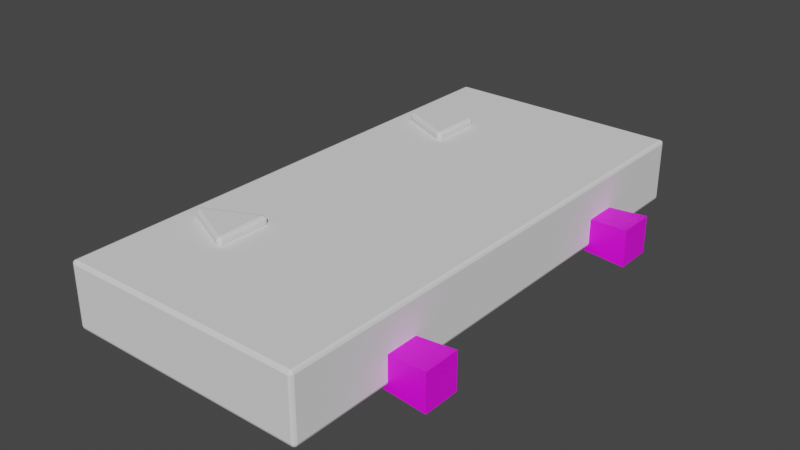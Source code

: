 # Source: VirtualHalvesSwapper.blend  (saved by Blender 4.1.24; exported with 4.5.12 LTS)
import bpy
from mathutils import Matrix  # noqa: F401  (used for matrix-valued properties, if any)

bpy.ops.wm.read_factory_settings(use_empty=True)
scene = bpy.context.scene
scene.name = 'Scene'

# ---- images (referenced by path relative to the original .blend; pixels are not part of the script)
import os
ASSET_DIR = os.environ.get("B2B_ASSET_DIR", "")  # directory of the original .blend (textures are referenced by path, not embedded)
HERE = os.path.dirname(os.path.abspath(__file__))  # packed textures are extracted next to this script under _unpacked/

def load_image(name, relpath, width, height, colorspace="sRGB"):
    """Load a texture the original file referenced (path relative to the .blend, or extracted next to this script)."""
    p = next((c for c in (os.path.join(HERE, relpath), os.path.join(ASSET_DIR, relpath)) if relpath and os.path.exists(c)), "")
    if p:
        img = bpy.data.images.load(p, check_existing=True)
        img.name = name
    else:  # same state as the original file: an image datablock whose file is absent (Cycles renders it pink)
        img = bpy.data.images.new(name, width, height)
        img.source = "FILE"
        img.filepath = "//" + (relpath or name)
    img.colorspace_settings.name = colorspace
    return img
img_color_jpg_005 = load_image('color.jpg.005', 'color.jpg', 1024, 1024, 'sRGB')
img_color_jpg_001 = load_image('color.jpg.001', 'color.jpg', 1024, 1024, 'sRGB')
img_color_jpg_004 = load_image('color.jpg.004', 'color.jpg', 1024, 1024, 'sRGB')

# ---- materials (node trees are filled in below, after node groups)
mat_tt_checker_512x512_uv_grid_007 = bpy.data.materials.new('TT_checker_512x512_UV_GRID.007')
mat_tt_checker_512x512_uv_grid_007.use_transparent_shadow = False
mat_tt_checker_512x512_uv_grid_001 = bpy.data.materials.new('TT_checker_512x512_UV_GRID.001')
mat_tt_checker_512x512_uv_grid_001.use_transparent_shadow = False
mat_tt_checker_512x512_uv_grid_006 = bpy.data.materials.new('TT_checker_512x512_UV_GRID.006')
mat_tt_checker_512x512_uv_grid_006.use_transparent_shadow = False

# ---- node groups
ng_auto_smooth_004 = bpy.data.node_groups.new('Auto Smooth.004', 'GeometryNodeTree')
_s = ng_auto_smooth_004.interface.new_socket(name='Geometry', in_out='OUTPUT', socket_type='NodeSocketGeometry')
_s = ng_auto_smooth_004.interface.new_socket(name='Geometry', in_out='INPUT', socket_type='NodeSocketGeometry')
_s = ng_auto_smooth_004.interface.new_socket(name='Angle', in_out='INPUT', socket_type='NodeSocketFloat')
_s.subtype = 'ANGLE'
_s.min_value = 0.0
_s.max_value = 3.142
ng_auto_smooth_004.is_modifier = True
_N = ng_auto_smooth_004.nodes; _L = ng_auto_smooth_004.links
n0 = _N.new('NodeGroupOutput'); n0.name = 'Group Output'; n0.location = (480, -100)
n1 = _N.new('NodeGroupInput'); n1.name = 'Group Input'; n1.location = (-420, -300)
n2 = _N.new('NodeGroupInput'); n2.name = 'Group Input.001'; n2.location = (-60, -100)
n3 = _N.new('GeometryNodeSetShadeSmooth'); n3.name = 'Set Shade Smooth'; n3.location = (120, -100)
n3.domain = 'EDGE'
n4 = _N.new('GeometryNodeSetShadeSmooth'); n4.name = 'Set Shade Smooth.001'; n4.location = (300, -100)
n5 = _N.new('GeometryNodeInputMeshEdgeAngle'); n5.name = 'Edge Angle'; n5.location = (-420, -220)
n6 = _N.new('GeometryNodeInputEdgeSmooth'); n6.name = 'Is Edge Smooth'; n6.location = (-60, -160)
n7 = _N.new('GeometryNodeInputShadeSmooth'); n7.name = 'Is Face Smooth'; n7.location = (-240, -340)
n8 = _N.new('FunctionNodeBooleanMath'); n8.name = 'Boolean Math'; n8.location = (-60, -220)
n9 = _N.new('FunctionNodeCompare'); n9.name = 'Compare'; n9.location = (-240, -180)
n9.operation = 'LESS_EQUAL'
_L.new(n5.outputs[0], n9.inputs[0])
_L.new(n4.outputs[0], n0.inputs[0])
_L.new(n1.outputs[1], n9.inputs[1])
_L.new(n9.outputs[0], n8.inputs[0])
_L.new(n7.outputs[0], n8.inputs[1])
_L.new(n2.outputs[0], n3.inputs[0])
_L.new(n6.outputs[0], n3.inputs[1])
_L.new(n3.outputs[0], n4.inputs[0])
_L.new(n8.outputs[0], n3.inputs[2])
n0.is_active_output = True
ng_auto_smooth = bpy.data.node_groups.new('Auto Smooth', 'GeometryNodeTree')
_s = ng_auto_smooth.interface.new_socket(name='Geometry', in_out='OUTPUT', socket_type='NodeSocketGeometry')
_s = ng_auto_smooth.interface.new_socket(name='Geometry', in_out='INPUT', socket_type='NodeSocketGeometry')
_s = ng_auto_smooth.interface.new_socket(name='Angle', in_out='INPUT', socket_type='NodeSocketFloat')
_s.subtype = 'ANGLE'
_s.min_value = 0.0
_s.max_value = 3.142
ng_auto_smooth.is_modifier = True
_N = ng_auto_smooth.nodes; _L = ng_auto_smooth.links
n0 = _N.new('NodeGroupOutput'); n0.name = 'Group Output'; n0.location = (480, -100)
n1 = _N.new('NodeGroupInput'); n1.name = 'Group Input'; n1.location = (-420, -300)
n2 = _N.new('NodeGroupInput'); n2.name = 'Group Input.001'; n2.location = (-60, -100)
n3 = _N.new('GeometryNodeSetShadeSmooth'); n3.name = 'Set Shade Smooth'; n3.location = (120, -100)
n3.domain = 'EDGE'
n4 = _N.new('GeometryNodeSetShadeSmooth'); n4.name = 'Set Shade Smooth.001'; n4.location = (300, -100)
n5 = _N.new('GeometryNodeInputMeshEdgeAngle'); n5.name = 'Edge Angle'; n5.location = (-420, -220)
n6 = _N.new('GeometryNodeInputEdgeSmooth'); n6.name = 'Is Edge Smooth'; n6.location = (-60, -160)
n7 = _N.new('GeometryNodeInputShadeSmooth'); n7.name = 'Is Face Smooth'; n7.location = (-240, -340)
n8 = _N.new('FunctionNodeBooleanMath'); n8.name = 'Boolean Math'; n8.location = (-60, -220)
n9 = _N.new('FunctionNodeCompare'); n9.name = 'Compare'; n9.location = (-240, -180)
n9.operation = 'LESS_EQUAL'
_L.new(n5.outputs[0], n9.inputs[0])
_L.new(n4.outputs[0], n0.inputs[0])
_L.new(n1.outputs[1], n9.inputs[1])
_L.new(n9.outputs[0], n8.inputs[0])
_L.new(n7.outputs[0], n8.inputs[1])
_L.new(n2.outputs[0], n3.inputs[0])
_L.new(n6.outputs[0], n3.inputs[1])
_L.new(n3.outputs[0], n4.inputs[0])
_L.new(n8.outputs[0], n3.inputs[2])
n0.is_active_output = True
ng_auto_smooth_003 = bpy.data.node_groups.new('Auto Smooth.003', 'GeometryNodeTree')
_s = ng_auto_smooth_003.interface.new_socket(name='Geometry', in_out='OUTPUT', socket_type='NodeSocketGeometry')
_s = ng_auto_smooth_003.interface.new_socket(name='Geometry', in_out='INPUT', socket_type='NodeSocketGeometry')
_s = ng_auto_smooth_003.interface.new_socket(name='Angle', in_out='INPUT', socket_type='NodeSocketFloat')
_s.subtype = 'ANGLE'
_s.min_value = 0.0
_s.max_value = 3.142
ng_auto_smooth_003.is_modifier = True
_N = ng_auto_smooth_003.nodes; _L = ng_auto_smooth_003.links
n0 = _N.new('NodeGroupOutput'); n0.name = 'Group Output'; n0.location = (480, -100)
n1 = _N.new('NodeGroupInput'); n1.name = 'Group Input'; n1.location = (-420, -300)
n2 = _N.new('NodeGroupInput'); n2.name = 'Group Input.001'; n2.location = (-60, -100)
n3 = _N.new('GeometryNodeSetShadeSmooth'); n3.name = 'Set Shade Smooth'; n3.location = (120, -100)
n3.domain = 'EDGE'
n4 = _N.new('GeometryNodeSetShadeSmooth'); n4.name = 'Set Shade Smooth.001'; n4.location = (300, -100)
n5 = _N.new('GeometryNodeInputMeshEdgeAngle'); n5.name = 'Edge Angle'; n5.location = (-420, -220)
n6 = _N.new('GeometryNodeInputEdgeSmooth'); n6.name = 'Is Edge Smooth'; n6.location = (-60, -160)
n7 = _N.new('GeometryNodeInputShadeSmooth'); n7.name = 'Is Face Smooth'; n7.location = (-240, -340)
n8 = _N.new('FunctionNodeBooleanMath'); n8.name = 'Boolean Math'; n8.location = (-60, -220)
n9 = _N.new('FunctionNodeCompare'); n9.name = 'Compare'; n9.location = (-240, -180)
n9.operation = 'LESS_EQUAL'
_L.new(n5.outputs[0], n9.inputs[0])
_L.new(n4.outputs[0], n0.inputs[0])
_L.new(n1.outputs[1], n9.inputs[1])
_L.new(n9.outputs[0], n8.inputs[0])
_L.new(n7.outputs[0], n8.inputs[1])
_L.new(n2.outputs[0], n3.inputs[0])
_L.new(n6.outputs[0], n3.inputs[1])
_L.new(n3.outputs[0], n4.inputs[0])
_L.new(n8.outputs[0], n3.inputs[2])
n0.is_active_output = True

# ---- material node trees
mat_tt_checker_512x512_uv_grid_007.use_nodes = True; mat_tt_checker_512x512_uv_grid_007.node_tree.nodes.clear()
_N = mat_tt_checker_512x512_uv_grid_007.node_tree.nodes; _L = mat_tt_checker_512x512_uv_grid_007.node_tree.links
n0 = _N.new('ShaderNodeBsdfPrincipled'); n0.name = 'Principled BSDF'; n0.location = (72, 394)
n0.distribution = 'GGX'
n0.subsurface_method = 'RANDOM_WALK_SKIN'
n0.inputs[3].default_value = 1.45
n0.inputs[27].default_value = (0.0, 0.0, 0.0, 1.0)
n0.inputs[28].default_value = 1.0
n1 = _N.new('ShaderNodeOutputMaterial'); n1.name = 'Material Output'; n1.location = (362, 394)
n2 = _N.new('ShaderNodeTexImage'); n2.name = 'checker'; n2.location = (-370, 138)
n2.image = img_color_jpg_005
n3 = _N.new('ShaderNodeUVMap'); n3.name = 'UV Map'; n3.location = (-628, 54)
n3.uv_map = 'Color'
_L.new(n0.outputs[0], n1.inputs[0])
_L.new(n2.outputs[0], n0.inputs[0])
_L.new(n3.outputs[0], n2.inputs[0])
n1.is_active_output = True
mat_tt_checker_512x512_uv_grid_001.use_nodes = True; mat_tt_checker_512x512_uv_grid_001.node_tree.nodes.clear()
_N = mat_tt_checker_512x512_uv_grid_001.node_tree.nodes; _L = mat_tt_checker_512x512_uv_grid_001.node_tree.links
n0 = _N.new('ShaderNodeBsdfPrincipled'); n0.name = 'Principled BSDF'; n0.location = (72, 394)
n0.distribution = 'GGX'
n0.subsurface_method = 'RANDOM_WALK_SKIN'
n0.inputs[3].default_value = 1.45
n0.inputs[27].default_value = (0.0, 0.0, 0.0, 1.0)
n0.inputs[28].default_value = 1.0
n1 = _N.new('ShaderNodeOutputMaterial'); n1.name = 'Material Output'; n1.location = (362, 394)
n2 = _N.new('ShaderNodeTexImage'); n2.name = 'checker'; n2.location = (-370, 138)
n2.image = img_color_jpg_001
n3 = _N.new('ShaderNodeUVMap'); n3.name = 'UV Map'; n3.location = (-628, 54)
n3.uv_map = 'Color'
_L.new(n0.outputs[0], n1.inputs[0])
_L.new(n2.outputs[0], n0.inputs[0])
_L.new(n3.outputs[0], n2.inputs[0])
n1.is_active_output = True
mat_tt_checker_512x512_uv_grid_006.use_nodes = True; mat_tt_checker_512x512_uv_grid_006.node_tree.nodes.clear()
_N = mat_tt_checker_512x512_uv_grid_006.node_tree.nodes; _L = mat_tt_checker_512x512_uv_grid_006.node_tree.links
n0 = _N.new('ShaderNodeBsdfPrincipled'); n0.name = 'Principled BSDF'; n0.location = (72, 394)
n0.distribution = 'GGX'
n0.subsurface_method = 'RANDOM_WALK_SKIN'
n0.inputs[3].default_value = 1.45
n0.inputs[27].default_value = (0.0, 0.0, 0.0, 1.0)
n0.inputs[28].default_value = 1.0
n1 = _N.new('ShaderNodeOutputMaterial'); n1.name = 'Material Output'; n1.location = (362, 394)
n2 = _N.new('ShaderNodeTexImage'); n2.name = 'checker'; n2.location = (-370, 138)
n2.image = img_color_jpg_004
n3 = _N.new('ShaderNodeUVMap'); n3.name = 'UV Map'; n3.location = (-628, 54)
n3.uv_map = 'Color'
_L.new(n0.outputs[0], n1.inputs[0])
_L.new(n2.outputs[0], n0.inputs[0])
_L.new(n3.outputs[0], n2.inputs[0])
n1.is_active_output = True

# ---- world
world_world = bpy.data.worlds.new('World'); scene.world = world_world
world_world.use_nodes = True; world_world.node_tree.nodes.clear()
_N = world_world.node_tree.nodes; _L = world_world.node_tree.links
n0 = _N.new('ShaderNodeOutputWorld'); n0.name = 'World Output'; n0.location = (300, 300)
n1 = _N.new('ShaderNodeBackground'); n1.name = 'Background'; n1.location = (10, 300)
n1.inputs[0].default_value = (0.05088, 0.05088, 0.05088, 1.0)
_L.new(n1.outputs[0], n0.inputs[0])
n0.is_active_output = True
world_world.color = (0.05088, 0.05088, 0.05088)
world_world.use_sun_shadow = False
world_world.sun_shadow_jitter_overblur = 0.0

# ---- meshes
me_cube = bpy.data.meshes.new('Cube')
me_cube.from_pydata([(-0.4231, -1.404, 0.06043), (-0.4231, -1.404, 0.2838), (-0.4231, 0.4041, 0.06043), (-0.4231, 0.4041, 0.2838), (0.4231, -1.404, 0.06043), (0.4231, -1.404, 0.2838), (0.4231, 0.4041, 0.06043), (0.4231, 0.4041, 0.2838), (-0.1624, -0.9, 0.2778), (-0.1624, -0.9, 0.3118), (-0.1624, -1.1, 0.2778), (-0.1624, -1.1, 0.3118), (-0.3624, -0.9907, 0.2778), (-0.3624, -0.9907, 0.3118), (-0.3624, -1.009, 0.2778), (-0.3624, -1.009, 0.3118), (-0.1624, 0.1, 0.2778), (-0.1624, 0.1, 0.3118), (-0.1624, -0.1, 0.2778), (-0.1624, -0.1, 0.3118), (-0.3624, 0.009337, 0.2778), (-0.3624, 0.009337, 0.3118), (-0.3624, -0.009337, 0.2778), (-0.3624, -0.009337, 0.3118)], [], [(0, 1, 3, 2), (2, 3, 7, 6), (6, 7, 5, 4), (4, 5, 1, 0), (2, 6, 4, 0), (7, 3, 1, 5), (8, 9, 11, 10), (10, 11, 15, 14), (14, 15, 13, 12), (12, 13, 9, 8), (10, 14, 12, 8), (15, 11, 9, 13), (16, 17, 19, 18), (18, 19, 23, 22), (22, 23, 21, 20), (20, 21, 17, 16), (18, 22, 20, 16), (23, 19, 17, 21)])
_uv = me_cube.uv_layers.new(name='UVMap')
_uv.uv.foreach_set('vector', [0.3445, 0.7155, 0.3445, 0.7155, 0.3445, 0.7155, 0.3445, 0.7155, 0.3445, 0.7155, 0.3445, 0.7155, 0.3445, 0.7155, 0.3445, 0.7155, 0.3445, 0.7155, 0.3445, 0.7155, 0.3445, 0.7155, 0.3445, 0.7155, 0.3445, 0.7155, 0.3445, 0.7155, 0.3445, 0.7155, 0.3445, 0.7155, 0.3445, 0.7155, 0.3445, 0.7155, 0.3445, 0.7155, 0.3445, 0.7155, 0.3445, 0.7155, 0.3445, 0.7155, 0.3445, 0.7155, 0.3445, 0.7155, 0.346, 0.5806, 0.346, 0.5806, 0.346, 0.5806, 0.346, 0.5806, 0.346, 0.5806, 0.346, 0.5806, 0.346, 0.5806, 0.346, 0.5806, 0.346, 0.5806, 0.346, 0.5806, 0.346, 0.5806, 0.346, 0.5806, 0.346, 0.5806, 0.346, 0.5806, 0.346, 0.5806, 0.346, 0.5806, 0.346, 0.5806, 0.346, 0.5806, 0.346, 0.5806, 0.346, 0.5806, 0.346, 0.5806, 0.346, 0.5806, 0.346, 0.5806, 0.346, 0.5806, 0.346, 0.5806, 0.346, 0.5806, 0.346, 0.5806, 0.346, 0.5806, 0.346, 0.5806, 0.346, 0.5806, 0.346, 0.5806, 0.346, 0.5806, 0.346, 0.5806, 0.346, 0.5806, 0.346, 0.5806, 0.346, 0.5806, 0.346, 0.5806, 0.346, 0.5806, 0.346, 0.5806, 0.346, 0.5806, 0.346, 0.5806, 0.346, 0.5806, 0.346, 0.5806, 0.346, 0.5806, 0.346, 0.5806, 0.346, 0.5806, 0.346, 0.5806, 0.346, 0.5806])
_uv.active_render = True
_uv = me_cube.uv_layers.new(name='UVMap.001')
_uv.uv.foreach_set('vector', [0.8109, 0.7654, 0.7164, 0.7654, 0.7164, 6.534e-09, 0.8109, 2.401e-09, 1.0, 0.6875, 0.9055, 0.6875, 0.9055, 0.3438, 1.0, 0.3438, 0.9055, 0.7654, 0.8109, 0.7654, 0.8109, 1.502e-08, 0.9055, 1.088e-08, 1.0, 0.3438, 0.9055, 0.3438, 0.9055, 1.088e-08, 1.0, 6.752e-09, 0.3582, 0.7654, 0.0, 0.7654, 0.0, 0.0, 0.3582, 0.0, 0.7164, 0.7654, 0.3582, 0.7654, 0.3582, 0.0, 0.7164, 0.0, 0.425, 0.8501, 0.4106, 0.8501, 0.4106, 0.7654, 0.425, 0.7654, 0.05757, 0.8574, 0.04318, 0.8574, 0.04318, 0.7654, 0.05757, 0.7654, 0.425, 0.7798, 0.425, 0.7654, 0.4329, 0.7654, 0.4329, 0.7798, 0.01439, 0.8574, -3.677e-10, 0.8574, -4.391e-09, 0.7654, 0.01439, 0.7654, 0.1422, 0.8501, 0.05757, 0.8117, 0.05757, 0.8038, 0.1422, 0.7654, 0.2269, 0.8117, 0.1422, 0.8501, 0.1422, 0.7654, 0.2269, 0.8038, 0.4106, 0.8501, 0.3962, 0.8501, 0.3962, 0.7654, 0.4106, 0.7654, 0.04318, 0.8574, 0.02878, 0.8574, 0.02878, 0.7654, 0.04318, 0.7654, 0.4329, 0.7798, 0.4329, 0.7654, 0.4408, 0.7654, 0.4408, 0.7798, 0.02878, 0.8574, 0.01439, 0.8574, 0.01439, 0.7654, 0.02878, 0.7654, 0.3116, 0.8501, 0.2269, 0.8117, 0.2269, 0.8038, 0.3116, 0.7654, 0.3962, 0.8117, 0.3116, 0.8501, 0.3116, 0.7654, 0.3962, 0.8038])
me_cube.update()
me_cube_121 = bpy.data.meshes.new('Cube.121')
me_cube_121.from_pydata([(0.4944, -0.04572, 0.05407), (0.4944, -0.04572, 0.1455), (0.4944, 0.04572, 0.05407), (0.4944, 0.04572, 0.1455), (0.8068, 0.02923, 0.129), (0.8068, 0.02923, 0.07056), (0.8068, -0.02923, 0.07056), (0.8068, -0.02923, 0.129), (0.4173, -0.03196, 0.06836), (0.4173, -0.03196, 0.1323), (0.4173, 0.03196, 0.06836), (0.4173, 0.03196, 0.1323), (0.5479, -0.03196, 0.06836), (0.5479, -0.03196, 0.1323), (0.5479, 0.03196, 0.06836), (0.5479, 0.03196, 0.1323)], [], [(0, 1, 3, 2), (5, 6, 0, 2), (0, 6, 7, 1), (4, 3, 1, 7), (5, 4, 7, 6), (8, 9, 11, 10), (10, 11, 15, 14), (12, 13, 9, 8), (10, 14, 12, 8), (15, 11, 9, 13), (4, 5, 2, 3)])
me_cube_121.polygons.foreach_set('use_smooth', [True] * 11)
_uv = me_cube_121.uv_layers.new(name='Color')
_uv.uv.foreach_set('vector', [0.341, 0.791, 0.341, 0.791, 0.341, 0.791, 0.341, 0.791, 0.341, 0.791, 0.341, 0.791, 0.341, 0.791, 0.341, 0.791, 0.341, 0.791, 0.341, 0.791, 0.341, 0.791, 0.341, 0.791, 0.341, 0.791, 0.341, 0.791, 0.341, 0.791, 0.341, 0.791, 0.341, 0.791, 0.341, 0.791, 0.341, 0.791, 0.341, 0.791, 0.3469, 0.1563, 0.3469, 0.1563, 0.3469, 0.1563, 0.3469, 0.1563, 0.3469, 0.1563, 0.3469, 0.1563, 0.3469, 0.1563, 0.3469, 0.1563, 0.3469, 0.1563, 0.3469, 0.1563, 0.3469, 0.1563, 0.3469, 0.1563, 0.3469, 0.1563, 0.3469, 0.1563, 0.3469, 0.1563, 0.3469, 0.1563, 0.3469, 0.1563, 0.3469, 0.1563, 0.3469, 0.1563, 0.3469, 0.1563, 0.341, 0.791, 0.341, 0.791, 0.341, 0.791, 0.341, 0.791])
_uv.active_render = True
_uv = me_cube_121.uv_layers.new(name='UVMap.001')
_uv.uv.foreach_set('vector', [0.4319, 0.4314, 0.4319, 0.5676, 0.5681, 0.5676, 0.5681, 0.4314, 1.001, 0.5379, 1.001, 0.4621, 0.4293, 0.4318, 0.4293, 0.5682, 0.4293, 0.4313, 1.001, 0.4616, 1.001, 0.5374, 0.4293, 0.5676, 1.001, 0.5379, 0.4293, 0.5682, 0.4293, 0.4318, 1.001, 0.4621, 0.5379, 0.4616, 0.5379, 0.5374, 0.4621, 0.5374, 0.4621, 0.4616, 0.4571, 0.458, 0.4571, 0.5437, 0.5429, 0.5437, 0.5429, 0.458, 0.1985, 0.458, 0.1985, 0.5437, 0.3699, 0.5437, 0.3699, 0.458, 0.3699, 0.458, 0.3699, 0.5437, 0.1985, 0.5437, 0.1985, 0.458, 0.1985, 0.5429, 0.3699, 0.5429, 0.3699, 0.4571, 0.1985, 0.4571, 0.3699, 0.5429, 0.1985, 0.5429, 0.1985, 0.4571, 0.3699, 0.4571, 1.001, 0.5374, 1.001, 0.4616, 0.4293, 0.4313, 0.4293, 0.5676])
me_cube_121.materials.append(mat_tt_checker_512x512_uv_grid_007)
me_cube_121.update()
me_cube_037 = bpy.data.meshes.new('Cube.037')
me_cube_037.from_pydata([(0.4944, -0.04572, 0.05407), (0.4944, -0.04572, 0.1455), (0.4944, 0.04572, 0.05407), (0.4944, 0.04572, 0.1455), (0.8068, 0.02923, 0.129), (0.8068, 0.02923, 0.07056), (0.8068, -0.02923, 0.07056), (0.8068, -0.02923, 0.129), (0.4173, -0.03196, 0.06836), (0.4173, -0.03196, 0.1323), (0.4173, 0.03196, 0.06836), (0.4173, 0.03196, 0.1323), (0.5479, -0.03196, 0.06836), (0.5479, -0.03196, 0.1323), (0.5479, 0.03196, 0.06836), (0.5479, 0.03196, 0.1323)], [], [(0, 1, 3, 2), (5, 6, 0, 2), (0, 6, 7, 1), (4, 3, 1, 7), (5, 4, 7, 6), (8, 9, 11, 10), (10, 11, 15, 14), (12, 13, 9, 8), (10, 14, 12, 8), (15, 11, 9, 13), (4, 5, 2, 3)])
me_cube_037.polygons.foreach_set('use_smooth', [True] * 11)
_uv = me_cube_037.uv_layers.new(name='Color')
_uv.uv.foreach_set('vector', [0.341, 0.791, 0.341, 0.791, 0.341, 0.791, 0.341, 0.791, 0.341, 0.791, 0.341, 0.791, 0.341, 0.791, 0.341, 0.791, 0.341, 0.791, 0.341, 0.791, 0.341, 0.791, 0.341, 0.791, 0.341, 0.791, 0.341, 0.791, 0.341, 0.791, 0.341, 0.791, 0.341, 0.791, 0.341, 0.791, 0.341, 0.791, 0.341, 0.791, 0.3469, 0.1563, 0.3469, 0.1563, 0.3469, 0.1563, 0.3469, 0.1563, 0.3469, 0.1563, 0.3469, 0.1563, 0.3469, 0.1563, 0.3469, 0.1563, 0.3469, 0.1563, 0.3469, 0.1563, 0.3469, 0.1563, 0.3469, 0.1563, 0.3469, 0.1563, 0.3469, 0.1563, 0.3469, 0.1563, 0.3469, 0.1563, 0.3469, 0.1563, 0.3469, 0.1563, 0.3469, 0.1563, 0.3469, 0.1563, 0.341, 0.791, 0.341, 0.791, 0.341, 0.791, 0.341, 0.791])
_uv.active_render = True
_uv = me_cube_037.uv_layers.new(name='UVMap.001')
_uv.uv.foreach_set('vector', [0.4319, 0.4314, 0.4319, 0.5676, 0.5681, 0.5676, 0.5681, 0.4314, 1.001, 0.5379, 1.001, 0.4621, 0.4293, 0.4318, 0.4293, 0.5682, 0.4293, 0.4313, 1.001, 0.4616, 1.001, 0.5374, 0.4293, 0.5676, 1.001, 0.5379, 0.4293, 0.5682, 0.4293, 0.4318, 1.001, 0.4621, 0.5379, 0.4616, 0.5379, 0.5374, 0.4621, 0.5374, 0.4621, 0.4616, 0.4571, 0.458, 0.4571, 0.5437, 0.5429, 0.5437, 0.5429, 0.458, 0.1985, 0.458, 0.1985, 0.5437, 0.3699, 0.5437, 0.3699, 0.458, 0.3699, 0.458, 0.3699, 0.5437, 0.1985, 0.5437, 0.1985, 0.458, 0.1985, 0.5429, 0.3699, 0.5429, 0.3699, 0.4571, 0.1985, 0.4571, 0.3699, 0.5429, 0.1985, 0.5429, 0.1985, 0.4571, 0.3699, 0.4571, 1.001, 0.5374, 1.001, 0.4616, 0.4293, 0.4313, 0.4293, 0.5676])
me_cube_037.materials.append(mat_tt_checker_512x512_uv_grid_001)
me_cube_037.update()
me_cube_120 = bpy.data.meshes.new('Cube.120')
me_cube_120.from_pydata([(0.4309, -0.02305, 0.07673), (0.4309, -0.02305, 0.1228), (0.4309, 0.02305, 0.07673), (0.4309, 0.02305, 0.1228), (0.8058, 0.06519, 0.165), (0.8058, 0.06519, 0.0346), (0.8058, -0.06519, 0.0346), (0.8058, -0.06519, 0.165), (0.4309, 0.04531, 0.05447), (0.4309, -0.04531, 0.05447), (0.4309, -0.04531, 0.1451), (0.4309, 0.04531, 0.1451), (0.5, 0.02305, 0.07673), (0.5, -0.02305, 0.07673), (0.5, -0.02305, 0.1228), (0.5, 0.02305, 0.1228)], [], [(3, 2, 12, 15), (6, 7, 10, 9), (5, 6, 9, 8), (4, 11, 10, 7), (5, 4, 7, 6), (0, 2, 8, 9), (1, 0, 9, 10), (3, 1, 10, 11), (2, 3, 11, 8), (13, 14, 15, 12), (0, 1, 14, 13), (1, 3, 15, 14), (2, 0, 13, 12), (4, 5, 8, 11)])
me_cube_120.polygons.foreach_set('use_smooth', [True] * 14)
_uv = me_cube_120.uv_layers.new(name='Color')
_uv.uv.foreach_set('vector', [0.341, 0.791, 0.341, 0.791, 0.341, 0.791, 0.341, 0.791, 0.341, 0.791, 0.341, 0.791, 0.341, 0.791, 0.341, 0.791, 0.341, 0.791, 0.341, 0.791, 0.341, 0.791, 0.341, 0.791, 0.341, 0.791, 0.341, 0.791, 0.341, 0.791, 0.341, 0.791, 0.341, 0.791, 0.341, 0.791, 0.341, 0.791, 0.341, 0.791, 0.341, 0.791, 0.341, 0.791, 0.341, 0.791, 0.341, 0.791, 0.341, 0.791, 0.341, 0.791, 0.341, 0.791, 0.341, 0.791, 0.341, 0.791, 0.341, 0.791, 0.341, 0.791, 0.341, 0.791, 0.341, 0.791, 0.341, 0.791, 0.341, 0.791, 0.341, 0.791, 0.341, 0.791, 0.341, 0.791, 0.341, 0.791, 0.341, 0.791, 0.341, 0.791, 0.341, 0.791, 0.341, 0.791, 0.341, 0.791, 0.341, 0.791, 0.341, 0.791, 0.341, 0.791, 0.341, 0.791, 0.341, 0.791, 0.341, 0.791, 0.341, 0.791, 0.341, 0.791, 0.341, 0.791, 0.341, 0.791, 0.341, 0.791, 0.341, 0.791])
_uv.active_render = True
_uv = me_cube_120.uv_layers.new(name='UVMap.001')
_uv.uv.foreach_set('vector', [0.2731, 0.5423, 0.2731, 0.4577, 0.4001, 0.4577, 0.4001, 0.5423, 1.052, 0.4621, 1.052, 0.5379, 0.3628, 0.5833, 0.3628, 0.4167, 1.052, 0.5379, 1.052, 0.4621, 0.3628, 0.4167, 0.3628, 0.5833, 1.052, 0.5379, 0.3628, 0.5833, 0.3628, 0.4167, 1.052, 0.4621, 0.5379, 0.4621, 0.5379, 0.5379, 0.4621, 0.5379, 0.4621, 0.4621, 0.4577, 0.4577, 0.5423, 0.4577, 0.5832, 0.4168, 0.4168, 0.4168, 0.4577, 0.5423, 0.4577, 0.4577, 0.4168, 0.4168, 0.4168, 0.5832, 0.5423, 0.5423, 0.4577, 0.5423, 0.4168, 0.5832, 0.5832, 0.5832, 0.5423, 0.4577, 0.5423, 0.5423, 0.5832, 0.5832, 0.5832, 0.4168, 0.4577, 0.4577, 0.4577, 0.5423, 0.5423, 0.5423, 0.5423, 0.4577, 0.2731, 0.4577, 0.2731, 0.5423, 0.4001, 0.5423, 0.4001, 0.4577, 0.2731, 0.4577, 0.2731, 0.5423, 0.4001, 0.5423, 0.4001, 0.4577, 0.2731, 0.5423, 0.2731, 0.4577, 0.4001, 0.4577, 0.4001, 0.5423, 1.052, 0.5379, 1.052, 0.4621, 0.3628, 0.4167, 0.3628, 0.5833])
me_cube_120.materials.append(mat_tt_checker_512x512_uv_grid_006)
me_cube_120.update()
me_cube_036 = bpy.data.meshes.new('Cube.036')
me_cube_036.from_pydata([(0.4309, -0.02305, 0.07673), (0.4309, -0.02305, 0.1228), (0.4309, 0.02305, 0.07673), (0.4309, 0.02305, 0.1228), (0.8058, 0.06519, 0.165), (0.8058, 0.06519, 0.0346), (0.8058, -0.06519, 0.0346), (0.8058, -0.06519, 0.165), (0.4309, 0.04531, 0.05447), (0.4309, -0.04531, 0.05447), (0.4309, -0.04531, 0.1451), (0.4309, 0.04531, 0.1451), (0.5, 0.02305, 0.07673), (0.5, -0.02305, 0.07673), (0.5, -0.02305, 0.1228), (0.5, 0.02305, 0.1228)], [], [(3, 2, 12, 15), (6, 7, 10, 9), (5, 6, 9, 8), (4, 11, 10, 7), (5, 4, 7, 6), (0, 2, 8, 9), (1, 0, 9, 10), (3, 1, 10, 11), (2, 3, 11, 8), (13, 14, 15, 12), (0, 1, 14, 13), (1, 3, 15, 14), (2, 0, 13, 12), (4, 5, 8, 11)])
me_cube_036.polygons.foreach_set('use_smooth', [True] * 14)
_uv = me_cube_036.uv_layers.new(name='Color')
_uv.uv.foreach_set('vector', [0.341, 0.791, 0.341, 0.791, 0.341, 0.791, 0.341, 0.791, 0.341, 0.791, 0.341, 0.791, 0.341, 0.791, 0.341, 0.791, 0.341, 0.791, 0.341, 0.791, 0.341, 0.791, 0.341, 0.791, 0.341, 0.791, 0.341, 0.791, 0.341, 0.791, 0.341, 0.791, 0.341, 0.791, 0.341, 0.791, 0.341, 0.791, 0.341, 0.791, 0.341, 0.791, 0.341, 0.791, 0.341, 0.791, 0.341, 0.791, 0.341, 0.791, 0.341, 0.791, 0.341, 0.791, 0.341, 0.791, 0.341, 0.791, 0.341, 0.791, 0.341, 0.791, 0.341, 0.791, 0.341, 0.791, 0.341, 0.791, 0.341, 0.791, 0.341, 0.791, 0.341, 0.791, 0.341, 0.791, 0.341, 0.791, 0.341, 0.791, 0.341, 0.791, 0.341, 0.791, 0.341, 0.791, 0.341, 0.791, 0.341, 0.791, 0.341, 0.791, 0.341, 0.791, 0.341, 0.791, 0.341, 0.791, 0.341, 0.791, 0.341, 0.791, 0.341, 0.791, 0.341, 0.791, 0.341, 0.791, 0.341, 0.791, 0.341, 0.791])
_uv.active_render = True
_uv = me_cube_036.uv_layers.new(name='UVMap.001')
_uv.uv.foreach_set('vector', [0.2731, 0.5423, 0.2731, 0.4577, 0.4001, 0.4577, 0.4001, 0.5423, 1.052, 0.4621, 1.052, 0.5379, 0.3628, 0.5833, 0.3628, 0.4167, 1.052, 0.5379, 1.052, 0.4621, 0.3628, 0.4167, 0.3628, 0.5833, 1.052, 0.5379, 0.3628, 0.5833, 0.3628, 0.4167, 1.052, 0.4621, 0.5379, 0.4621, 0.5379, 0.5379, 0.4621, 0.5379, 0.4621, 0.4621, 0.4577, 0.4577, 0.5423, 0.4577, 0.5832, 0.4168, 0.4168, 0.4168, 0.4577, 0.5423, 0.4577, 0.4577, 0.4168, 0.4168, 0.4168, 0.5832, 0.5423, 0.5423, 0.4577, 0.5423, 0.4168, 0.5832, 0.5832, 0.5832, 0.5423, 0.4577, 0.5423, 0.5423, 0.5832, 0.5832, 0.5832, 0.4168, 0.4577, 0.4577, 0.4577, 0.5423, 0.5423, 0.5423, 0.5423, 0.4577, 0.2731, 0.4577, 0.2731, 0.5423, 0.4001, 0.5423, 0.4001, 0.4577, 0.2731, 0.4577, 0.2731, 0.5423, 0.4001, 0.5423, 0.4001, 0.4577, 0.2731, 0.5423, 0.2731, 0.4577, 0.4001, 0.4577, 0.4001, 0.5423, 1.052, 0.5379, 1.052, 0.4621, 0.3628, 0.4167, 0.3628, 0.5833])
me_cube_036.materials.append(mat_tt_checker_512x512_uv_grid_001)
me_cube_036.update()

# ---- objects
ob_virtualhalvesswapper_main_lod0 = bpy.data.objects.new('VirtualHalvesSwapper_Main_LOD0', me_cube)
ob_wire_ioconnector_output_lod0_003 = bpy.data.objects.new('Wire_IOConnector_Output_LOD0.003', me_cube_121)
ob_wire_ioconnector_output_lod0 = bpy.data.objects.new('Wire_IOConnector_Output_LOD0', me_cube_037)
ob_wire_ioconnector_input_lod0_001 = bpy.data.objects.new('Wire_IOConnector_Input_LOD0.001', me_cube_120)
ob_wire_ioconnector_input_lod0 = bpy.data.objects.new('Wire_IOConnector_Input_LOD0', me_cube_036)

# ---- transforms, parenting, visibility, modifiers, constraints
ob_virtualhalvesswapper_main_lod0.location = (0.0, 0.0, 0.0)
_m = ob_virtualhalvesswapper_main_lod0.modifiers.new('Bevel', 'BEVEL')
_m.segments = 2
_m.offset_type = 'WIDTH'
ob_wire_ioconnector_output_lod0_003.location = (0.25, 0.0, 0.0)
ob_wire_ioconnector_output_lod0_003.rotation_euler = (0.0, -0.0, 3.142)
_m = ob_wire_ioconnector_output_lod0_003.modifiers.new('Bevel', 'BEVEL')
_m.width = 0.04
_m.width_pct = 0.04
_m.segments = 4
_m.face_strength_mode = 'FSTR_NEW'
_m.miter_outer = 'MITER_ARC'
_m = ob_wire_ioconnector_output_lod0_003.modifiers.new('Auto Smooth', 'NODES')
_m.node_group = ng_auto_smooth_004
_gi = [s.identifier for s in ng_auto_smooth_004.interface.items_tree if s.item_type == 'SOCKET' and s.in_out == 'INPUT']
_m[_gi[1]] = 0.5236  # Angle
_m = ob_wire_ioconnector_output_lod0_003.modifiers.new('Weighted Normal', 'WEIGHTED_NORMAL')
_m.keep_sharp = True
_m.use_face_influence = True
ob_wire_ioconnector_output_lod0.location = (0.25, -1.0, 0.0)
ob_wire_ioconnector_output_lod0.rotation_euler = (0.0, -0.0, 3.142)
_m = ob_wire_ioconnector_output_lod0.modifiers.new('Bevel', 'BEVEL')
_m.width = 0.04
_m.width_pct = 0.04
_m.segments = 4
_m.face_strength_mode = 'FSTR_NEW'
_m.miter_outer = 'MITER_ARC'
_m = ob_wire_ioconnector_output_lod0.modifiers.new('Auto Smooth', 'NODES')
_m.node_group = ng_auto_smooth
_gi = [s.identifier for s in ng_auto_smooth.interface.items_tree if s.item_type == 'SOCKET' and s.in_out == 'INPUT']
_m[_gi[1]] = 0.5236  # Angle
_m = ob_wire_ioconnector_output_lod0.modifiers.new('Weighted Normal', 'WEIGHTED_NORMAL')
_m.keep_sharp = True
_m.use_face_influence = True
ob_wire_ioconnector_input_lod0_001.location = (-0.25, 0.0, 0.0)
_m = ob_wire_ioconnector_input_lod0_001.modifiers.new('Bevel', 'BEVEL')
_m.width = 0.04
_m.width_pct = 0.04
_m.segments = 4
_m.limit_method = 'WEIGHT'
_m.face_strength_mode = 'FSTR_NEW'
_m.miter_outer = 'MITER_ARC'
_m = ob_wire_ioconnector_input_lod0_001.modifiers.new('Auto Smooth', 'NODES')
_m.node_group = ng_auto_smooth_003
_gi = [s.identifier for s in ng_auto_smooth_003.interface.items_tree if s.item_type == 'SOCKET' and s.in_out == 'INPUT']
_m[_gi[1]] = 0.5236  # Angle
_m = ob_wire_ioconnector_input_lod0_001.modifiers.new('Weighted Normal', 'WEIGHTED_NORMAL')
_m.keep_sharp = True
_m.use_face_influence = True
ob_wire_ioconnector_input_lod0.location = (-0.25, -1.0, 0.0)
_m = ob_wire_ioconnector_input_lod0.modifiers.new('Bevel', 'BEVEL')
_m.width = 0.04
_m.width_pct = 0.04
_m.segments = 4
_m.limit_method = 'WEIGHT'
_m.face_strength_mode = 'FSTR_NEW'
_m.miter_outer = 'MITER_ARC'
_m = ob_wire_ioconnector_input_lod0.modifiers.new('Auto Smooth', 'NODES')
_m.node_group = ng_auto_smooth
_gi = [s.identifier for s in ng_auto_smooth.interface.items_tree if s.item_type == 'SOCKET' and s.in_out == 'INPUT']
_m[_gi[1]] = 0.5236  # Angle
_m = ob_wire_ioconnector_input_lod0.modifiers.new('Weighted Normal', 'WEIGHTED_NORMAL')
_m.keep_sharp = True
_m.use_face_influence = True

# ---- collection membership
scene.collection.objects.link(ob_virtualhalvesswapper_main_lod0)
scene.collection.objects.link(ob_wire_ioconnector_output_lod0_003)
scene.collection.objects.link(ob_wire_ioconnector_output_lod0)
scene.collection.objects.link(ob_wire_ioconnector_input_lod0_001)
scene.collection.objects.link(ob_wire_ioconnector_input_lod0)

# ---- scene / render settings (as saved in the file)
scene.frame_start = 1; scene.frame_end = 250; scene.frame_set(1)
scene.render.engine = 'BLENDER_EEVEE_NEXT'
scene.cycles.sampling_pattern = 'TABULATED_SOBOL'
scene.eevee.ray_tracing_options.trace_max_roughness = 0.0
scene.view_settings.view_transform = 'Filmic'
bpy.context.view_layer.update()

# ---- added for rendering (the .blend has no active camera and no usable light): camera, sun
cam_auto = bpy.data.cameras.new('AutoCamera')
cam_auto.lens = 50.0
cam_auto.sensor_width = 36.0
cam_auto.clip_end = 1000.0
ob_auto_camera = bpy.data.objects.new('AutoCamera', cam_auto)
scene.collection.objects.link(ob_auto_camera)
ob_auto_camera.location = (1.98029, -2.87695, 1.7584)
ob_auto_camera.rotation_euler = (1.09748, -7.21219e-08, 0.694738)
scene.camera = ob_auto_camera
light_auto_sun = bpy.data.lights.new('AutoSun', 'SUN')
light_auto_sun.energy = 3.0
light_auto_sun.angle = 0.0523599
ob_auto_sun = bpy.data.objects.new('AutoSun', light_auto_sun)
scene.collection.objects.link(ob_auto_sun)
ob_auto_sun.rotation_euler = (0.872665, 0.174533, 0.523599)
bpy.context.view_layer.update()
